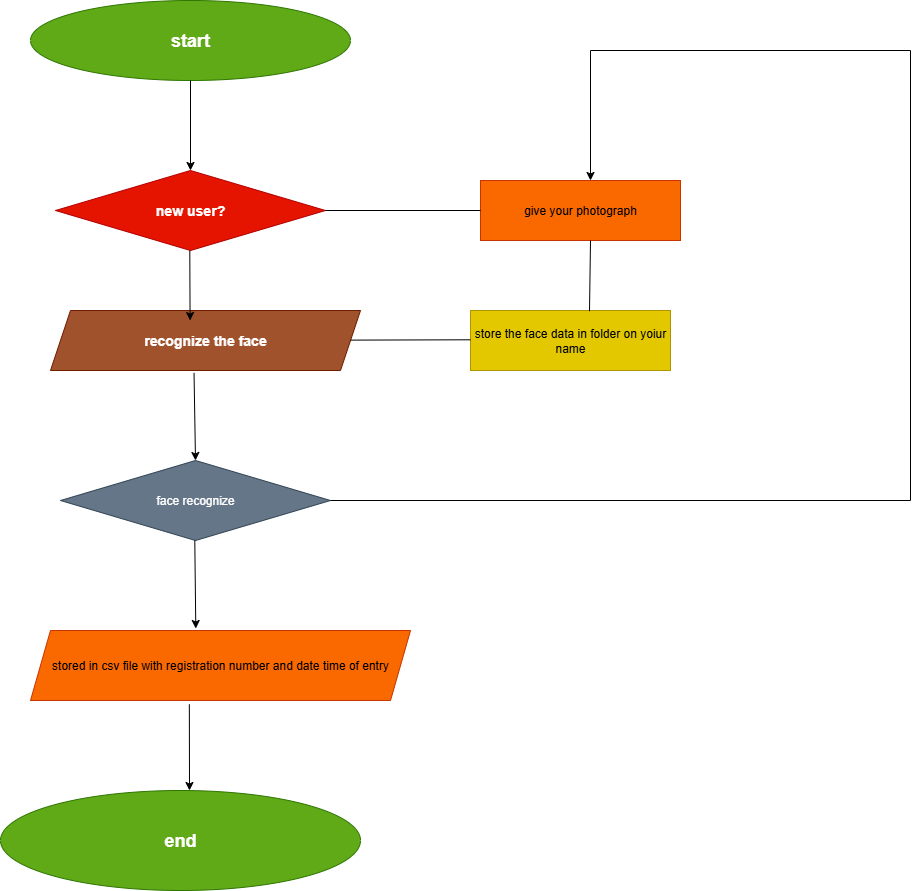

The diagram above was exported from draw.io. Its source (the exported page's mxGraphModel, read from the mxfile embedded in the PNG):
<mxGraphModel dx="1489" dy="803" grid="1" gridSize="10" guides="1" tooltips="1" connect="1" arrows="1" fold="1" page="1" pageScale="1" pageWidth="827" pageHeight="1169" math="0" shadow="0">
  <root>
    <mxCell id="0" />
    <mxCell id="1" parent="0" />
    <mxCell id="-96JhpHANif_KpXAA4j5-1" value="&lt;h2&gt;start&lt;/h2&gt;" style="ellipse;whiteSpace=wrap;html=1;fillColor=#60a917;fontColor=#ffffff;strokeColor=#2D7600;" vertex="1" parent="1">
      <mxGeometry x="120" y="30" width="320" height="80" as="geometry" />
    </mxCell>
    <mxCell id="-96JhpHANif_KpXAA4j5-2" value="&lt;h3&gt;new user?&lt;/h3&gt;" style="rhombus;whiteSpace=wrap;html=1;fillColor=#e51400;strokeColor=#B20000;fontColor=#ffffff;" vertex="1" parent="1">
      <mxGeometry x="145" y="200" width="270" height="80" as="geometry" />
    </mxCell>
    <mxCell id="-96JhpHANif_KpXAA4j5-3" value="&lt;h3&gt;recognize the face&lt;/h3&gt;" style="shape=parallelogram;perimeter=parallelogramPerimeter;whiteSpace=wrap;html=1;fixedSize=1;fillColor=#a0522d;fontColor=#ffffff;strokeColor=#6D1F00;" vertex="1" parent="1">
      <mxGeometry x="140" y="340" width="310" height="60" as="geometry" />
    </mxCell>
    <mxCell id="-96JhpHANif_KpXAA4j5-5" value="stored in csv file with registration number and date time of entry" style="shape=parallelogram;perimeter=parallelogramPerimeter;whiteSpace=wrap;html=1;fixedSize=1;fillColor=#fa6800;fontColor=#000000;strokeColor=#C73500;" vertex="1" parent="1">
      <mxGeometry x="120" y="660" width="380" height="70" as="geometry" />
    </mxCell>
    <mxCell id="-96JhpHANif_KpXAA4j5-6" value="give your photograph" style="rounded=0;whiteSpace=wrap;html=1;fillColor=#fa6800;fontColor=#000000;strokeColor=#C73500;" vertex="1" parent="1">
      <mxGeometry x="570" y="210" width="200" height="60" as="geometry" />
    </mxCell>
    <mxCell id="-96JhpHANif_KpXAA4j5-8" value="store the face data in folder on yoiur name" style="rounded=0;whiteSpace=wrap;html=1;fillColor=#e3c800;fontColor=#000000;strokeColor=#B09500;" vertex="1" parent="1">
      <mxGeometry x="560" y="340" width="200" height="60" as="geometry" />
    </mxCell>
    <mxCell id="-96JhpHANif_KpXAA4j5-9" value="" style="endArrow=classic;html=1;rounded=0;exitX=0.5;exitY=1;exitDx=0;exitDy=0;entryX=0.5;entryY=0;entryDx=0;entryDy=0;" edge="1" parent="1" source="-96JhpHANif_KpXAA4j5-1" target="-96JhpHANif_KpXAA4j5-2">
      <mxGeometry width="50" height="50" relative="1" as="geometry">
        <mxPoint x="500" y="460" as="sourcePoint" />
        <mxPoint x="550" y="410" as="targetPoint" />
      </mxGeometry>
    </mxCell>
    <mxCell id="-96JhpHANif_KpXAA4j5-11" value="" style="endArrow=classic;html=1;rounded=0;entryX=0.5;entryY=0;entryDx=0;entryDy=0;" edge="1" parent="1">
      <mxGeometry width="50" height="50" relative="1" as="geometry">
        <mxPoint x="279.29" y="280" as="sourcePoint" />
        <mxPoint x="279.58000000000004" y="350" as="targetPoint" />
      </mxGeometry>
    </mxCell>
    <mxCell id="-96JhpHANif_KpXAA4j5-12" value="" style="endArrow=classic;html=1;rounded=0;exitX=0.463;exitY=1.04;exitDx=0;exitDy=0;entryX=0.5;entryY=0;entryDx=0;entryDy=0;exitPerimeter=0;" edge="1" parent="1" source="-96JhpHANif_KpXAA4j5-3">
      <mxGeometry width="50" height="50" relative="1" as="geometry">
        <mxPoint x="270" y="390" as="sourcePoint" />
        <mxPoint x="285" y="490" as="targetPoint" />
      </mxGeometry>
    </mxCell>
    <mxCell id="-96JhpHANif_KpXAA4j5-18" value="face recognize" style="rhombus;whiteSpace=wrap;html=1;fillColor=#647687;fontColor=#ffffff;strokeColor=#314354;" vertex="1" parent="1">
      <mxGeometry x="150" y="490" width="270" height="80" as="geometry" />
    </mxCell>
    <mxCell id="-96JhpHANif_KpXAA4j5-23" value="" style="endArrow=classic;html=1;rounded=0;exitX=0.463;exitY=1.04;exitDx=0;exitDy=0;entryX=0.5;entryY=0;entryDx=0;entryDy=0;exitPerimeter=0;" edge="1" parent="1">
      <mxGeometry width="50" height="50" relative="1" as="geometry">
        <mxPoint x="284.29" y="570" as="sourcePoint" />
        <mxPoint x="285.29" y="658" as="targetPoint" />
      </mxGeometry>
    </mxCell>
    <mxCell id="-96JhpHANif_KpXAA4j5-24" value="" style="endArrow=none;html=1;rounded=0;exitX=1;exitY=0.5;exitDx=0;exitDy=0;entryX=0;entryY=0.5;entryDx=0;entryDy=0;" edge="1" parent="1" source="-96JhpHANif_KpXAA4j5-2" target="-96JhpHANif_KpXAA4j5-6">
      <mxGeometry width="50" height="50" relative="1" as="geometry">
        <mxPoint x="590" y="270" as="sourcePoint" />
        <mxPoint x="640" y="220" as="targetPoint" />
      </mxGeometry>
    </mxCell>
    <mxCell id="-96JhpHANif_KpXAA4j5-25" value="" style="endArrow=none;html=1;rounded=0;entryX=0;entryY=0.5;entryDx=0;entryDy=0;" edge="1" parent="1" source="-96JhpHANif_KpXAA4j5-3">
      <mxGeometry width="50" height="50" relative="1" as="geometry">
        <mxPoint x="450" y="370" as="sourcePoint" />
        <mxPoint x="560" y="369.29" as="targetPoint" />
      </mxGeometry>
    </mxCell>
    <mxCell id="-96JhpHANif_KpXAA4j5-33" value="&lt;h2&gt;end&lt;/h2&gt;" style="ellipse;whiteSpace=wrap;html=1;fillColor=#60a917;fontColor=#ffffff;strokeColor=#2D7600;" vertex="1" parent="1">
      <mxGeometry x="90" y="820" width="360" height="100" as="geometry" />
    </mxCell>
    <mxCell id="-96JhpHANif_KpXAA4j5-34" value="" style="endArrow=classic;html=1;rounded=0;exitX=0.418;exitY=1.055;exitDx=0;exitDy=0;exitPerimeter=0;" edge="1" parent="1" source="-96JhpHANif_KpXAA4j5-5">
      <mxGeometry width="50" height="50" relative="1" as="geometry">
        <mxPoint x="270" y="740" as="sourcePoint" />
        <mxPoint x="279" y="820" as="targetPoint" />
      </mxGeometry>
    </mxCell>
    <mxCell id="-96JhpHANif_KpXAA4j5-36" value="" style="endArrow=none;html=1;rounded=0;exitX=1;exitY=0.5;exitDx=0;exitDy=0;" edge="1" parent="1" source="-96JhpHANif_KpXAA4j5-18">
      <mxGeometry width="50" height="50" relative="1" as="geometry">
        <mxPoint x="415" y="540" as="sourcePoint" />
        <mxPoint x="1000" y="530" as="targetPoint" />
      </mxGeometry>
    </mxCell>
    <mxCell id="-96JhpHANif_KpXAA4j5-40" value="" style="endArrow=none;html=1;rounded=0;" edge="1" parent="1">
      <mxGeometry width="50" height="50" relative="1" as="geometry">
        <mxPoint x="1000" y="530" as="sourcePoint" />
        <mxPoint x="1000" y="80" as="targetPoint" />
      </mxGeometry>
    </mxCell>
    <mxCell id="-96JhpHANif_KpXAA4j5-43" value="" style="endArrow=none;html=1;rounded=0;" edge="1" parent="1">
      <mxGeometry width="50" height="50" relative="1" as="geometry">
        <mxPoint x="680" y="80" as="sourcePoint" />
        <mxPoint x="1000" y="80" as="targetPoint" />
      </mxGeometry>
    </mxCell>
    <mxCell id="-96JhpHANif_KpXAA4j5-44" value="" style="endArrow=classic;html=1;rounded=0;" edge="1" parent="1">
      <mxGeometry width="50" height="50" relative="1" as="geometry">
        <mxPoint x="680" y="80" as="sourcePoint" />
        <mxPoint x="680" y="210" as="targetPoint" />
      </mxGeometry>
    </mxCell>
    <mxCell id="-96JhpHANif_KpXAA4j5-45" value="" style="endArrow=none;html=1;rounded=0;exitX=0.595;exitY=0.012;exitDx=0;exitDy=0;exitPerimeter=0;" edge="1" parent="1" source="-96JhpHANif_KpXAA4j5-8">
      <mxGeometry width="50" height="50" relative="1" as="geometry">
        <mxPoint x="680" y="330" as="sourcePoint" />
        <mxPoint x="680" y="270" as="targetPoint" />
      </mxGeometry>
    </mxCell>
  </root>
</mxGraphModel>